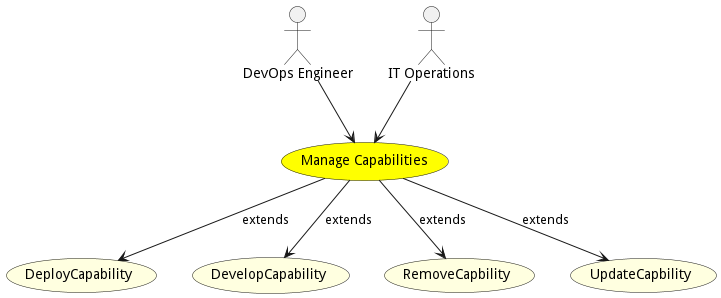

The diagram above was rendered by PlantUML. Its source (embedded in the PNG):
@startuml


usecase "Manage Capabilities" as ManageCapabilities #yellow

Actor "DevOps Engineer" as DevOpsEngineer

DevOpsEngineer --> ManageCapabilities

Actor "IT Operations" as ITOperations

ITOperations --> ManageCapabilities







usecase "DeployCapability" as DeployCapability #lightyellow

ManageCapabilities --> DeployCapability : extends

usecase "DevelopCapability" as DevelopCapability #lightyellow

ManageCapabilities --> DevelopCapability : extends

usecase "RemoveCapbility" as RemoveCapbility #lightyellow

ManageCapabilities --> RemoveCapbility : extends

usecase "UpdateCapbility" as UpdateCapbility #lightyellow

ManageCapabilities --> UpdateCapbility : extends





@enduml